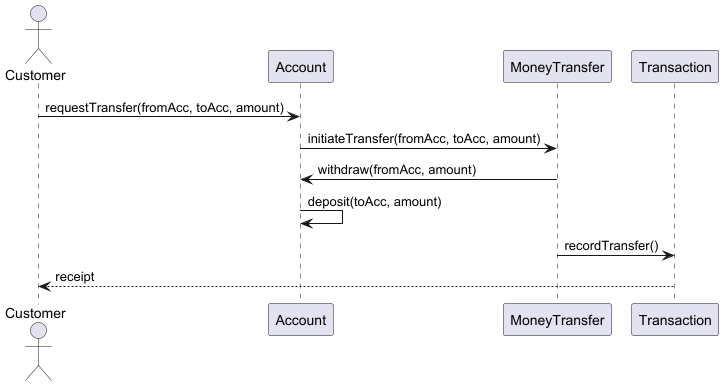

The diagram above was rendered by PlantUML. Its source (embedded in the PNG):
@startuml
actor Customer
Customer -> Account : requestTransfer(fromAcc, toAcc, amount)
Account -> MoneyTransfer : initiateTransfer(fromAcc, toAcc, amount)
MoneyTransfer -> Account : withdraw(fromAcc, amount)
Account -> Account : deposit(toAcc, amount)
MoneyTransfer -> Transaction : recordTransfer()
Transaction --> Customer : receipt
@enduml